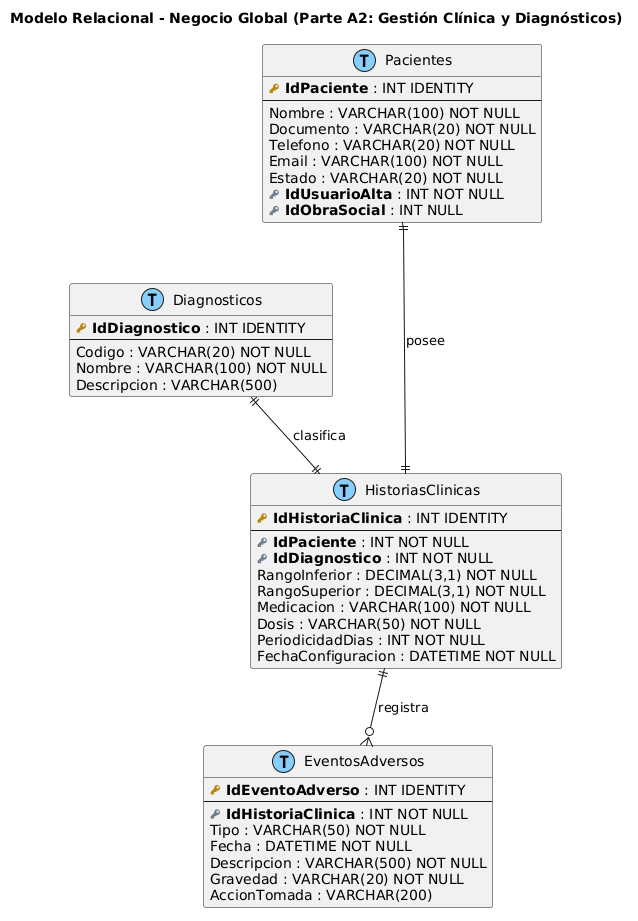

The diagram above was rendered by PlantUML. Its source (embedded in the PNG):
@startuml
title Modelo Relacional - Negocio Global (Parte A2: Gestión Clínica y Diagnósticos)
skinparam linetype polyline


hide stereotype
top to bottom direction

!define table(x) entity x << (T, LightSkyBlue) >>
!define PK(x) **<color:#DarkGoldenRod><&key></color> x**
!define FK(x) **<color:#SlateGray><&key></color> x**

table(Pacientes) {
  PK(IdPaciente) : INT IDENTITY
  --
  Nombre : VARCHAR(100) NOT NULL
  Documento : VARCHAR(20) NOT NULL
  Telefono : VARCHAR(20) NOT NULL
  Email : VARCHAR(100) NOT NULL
  Estado : VARCHAR(20) NOT NULL
  FK(IdUsuarioAlta) : INT NOT NULL
  FK(IdObraSocial) : INT NULL
}

table(Diagnosticos) {
  PK(IdDiagnostico) : INT IDENTITY
  --
  Codigo : VARCHAR(20) NOT NULL
  Nombre : VARCHAR(100) NOT NULL
  Descripcion : VARCHAR(500)
}

table(HistoriasClinicas) {
  PK(IdHistoriaClinica) : INT IDENTITY
  --
  FK(IdPaciente) : INT NOT NULL
  FK(IdDiagnostico) : INT NOT NULL
  RangoInferior : DECIMAL(3,1) NOT NULL
  RangoSuperior : DECIMAL(3,1) NOT NULL
  Medicacion : VARCHAR(100) NOT NULL
  Dosis : VARCHAR(50) NOT NULL
  PeriodicidadDias : INT NOT NULL
  FechaConfiguracion : DATETIME NOT NULL
}

table(EventosAdversos) {
  PK(IdEventoAdverso) : INT IDENTITY
  --
  FK(IdHistoriaClinica) : INT NOT NULL
  Tipo : VARCHAR(50) NOT NULL
  Fecha : DATETIME NOT NULL
  Descripcion : VARCHAR(500) NOT NULL
  Gravedad : VARCHAR(20) NOT NULL
  AccionTomada : VARCHAR(200)
}

' --- RELACIONES ---
Pacientes ||--|| HistoriasClinicas : "posee"
Diagnosticos ||--|| HistoriasClinicas : "clasifica"
HistoriasClinicas ||--o{ EventosAdversos : "registra"

' --- APILAMIENTO EN 2 COLUMNAS ---
' Columna Izquierda
Pacientes -[hidden]-> Diagnosticos
' Columna Derecha
HistoriasClinicas -[hidden]-> EventosAdversos
' Alineadores horizontales
Pacientes -[hidden]-> HistoriasClinicas
Diagnosticos -[hidden]-> EventosAdversos
@enduml